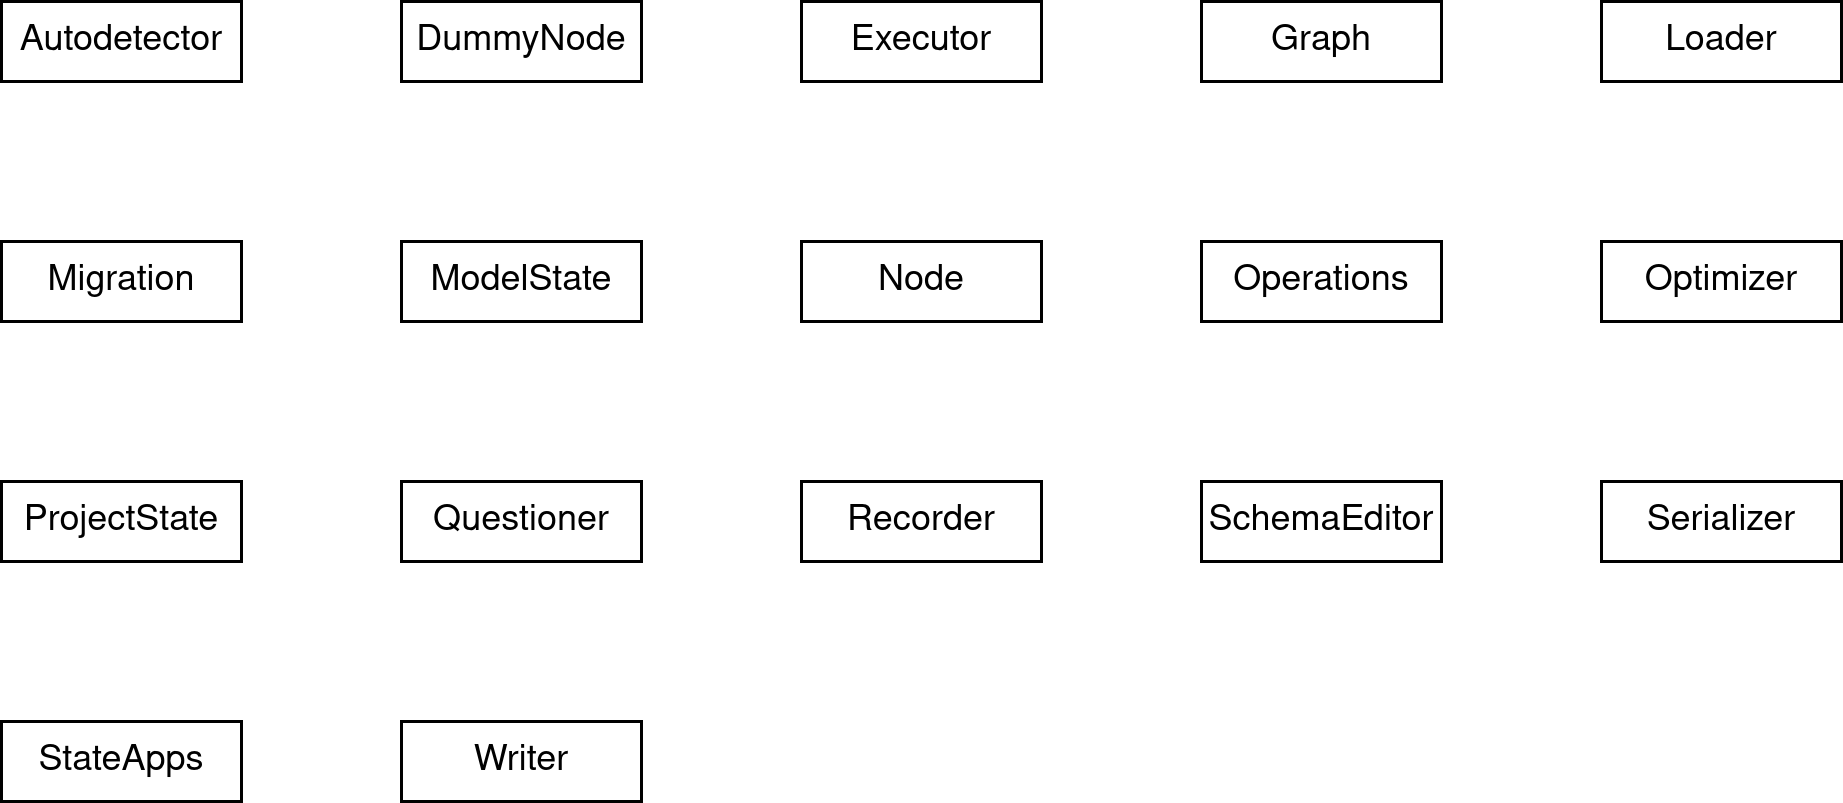

The diagram above was exported from draw.io. Its source (the exported page's mxGraphModel, read from the mxfile embedded in the PNG):
<mxGraphModel dx="2062" dy="1164" grid="1" gridSize="10" guides="1" tooltips="1" connect="1" arrows="1" fold="1" page="1" pageScale="1" pageWidth="1900" pageHeight="1000" background="#ffffff" math="0" shadow="0">
  <root>
    <mxCell id="WfJJMk4GZBWmjHA_bFLI-0" />
    <mxCell id="WfJJMk4GZBWmjHA_bFLI-1" parent="WfJJMk4GZBWmjHA_bFLI-0" />
    <mxCell id="WfJJMk4GZBWmjHA_bFLI-14" value="Optimizer" style="rounded=0;whiteSpace=wrap;html=1;glass=0;sketch=0;shadow=0;strokeWidth=3;fontSize=36;labelBackgroundColor=none;labelBorderColor=none;" vertex="1" parent="WfJJMk4GZBWmjHA_bFLI-1">
      <mxGeometry x="1640" y="280" width="240" height="80" as="geometry" />
    </mxCell>
    <mxCell id="WfJJMk4GZBWmjHA_bFLI-16" value="Serializer" style="rounded=0;whiteSpace=wrap;html=1;glass=0;sketch=0;shadow=0;strokeWidth=3;fontSize=36;labelBackgroundColor=none;labelBorderColor=none;" vertex="1" parent="WfJJMk4GZBWmjHA_bFLI-1">
      <mxGeometry x="1640" y="520" width="240" height="80" as="geometry" />
    </mxCell>
    <mxCell id="WfJJMk4GZBWmjHA_bFLI-20" value="Writer" style="rounded=0;whiteSpace=wrap;html=1;glass=0;sketch=0;shadow=0;strokeWidth=3;fontSize=36;labelBackgroundColor=none;labelBorderColor=none;" vertex="1" parent="WfJJMk4GZBWmjHA_bFLI-1">
      <mxGeometry x="440" y="760" width="240" height="80" as="geometry" />
    </mxCell>
    <mxCell id="WfJJMk4GZBWmjHA_bFLI-23" value="Operations" style="rounded=0;whiteSpace=wrap;html=1;glass=0;sketch=0;shadow=0;strokeWidth=3;fontSize=36;labelBackgroundColor=none;labelBorderColor=none;fillColor=#ffffff;strokeColor=#000000;" vertex="1" parent="WfJJMk4GZBWmjHA_bFLI-1">
      <mxGeometry x="1240" y="280" width="240" height="80" as="geometry" />
    </mxCell>
    <mxCell id="WfJJMk4GZBWmjHA_bFLI-24" value="&lt;div style=&quot;font-size: 36px;&quot;&gt;Autodetector&lt;/div&gt;" style="rounded=0;whiteSpace=wrap;html=1;glass=0;sketch=0;shadow=0;strokeWidth=3;fontSize=36;labelBackgroundColor=none;labelBorderColor=none;fillColor=#ffffff;strokeColor=#000000;" vertex="1" parent="WfJJMk4GZBWmjHA_bFLI-1">
      <mxGeometry x="40" y="40" width="240" height="80" as="geometry" />
    </mxCell>
    <mxCell id="WfJJMk4GZBWmjHA_bFLI-25" value="Graph" style="rounded=0;whiteSpace=wrap;html=1;glass=0;sketch=0;shadow=0;strokeWidth=3;fontSize=36;labelBackgroundColor=none;labelBorderColor=none;fillColor=#ffffff;strokeColor=#000000;" vertex="1" parent="WfJJMk4GZBWmjHA_bFLI-1">
      <mxGeometry x="1240" y="40" width="240" height="80" as="geometry" />
    </mxCell>
    <mxCell id="WfJJMk4GZBWmjHA_bFLI-26" value="Node" style="rounded=0;whiteSpace=wrap;html=1;glass=0;sketch=0;shadow=0;strokeWidth=3;fontSize=36;labelBackgroundColor=none;labelBorderColor=none;" vertex="1" parent="WfJJMk4GZBWmjHA_bFLI-1">
      <mxGeometry x="840" y="280" width="240" height="80" as="geometry" />
    </mxCell>
    <mxCell id="WfJJMk4GZBWmjHA_bFLI-27" value="DummyNode" style="rounded=0;whiteSpace=wrap;html=1;glass=0;sketch=0;shadow=0;strokeWidth=3;fontSize=36;labelBackgroundColor=none;labelBorderColor=none;" vertex="1" parent="WfJJMk4GZBWmjHA_bFLI-1">
      <mxGeometry x="440" y="40" width="240" height="80" as="geometry" />
    </mxCell>
    <mxCell id="WfJJMk4GZBWmjHA_bFLI-29" value="Loader" style="rounded=0;whiteSpace=wrap;html=1;glass=0;sketch=0;shadow=0;strokeWidth=3;fontSize=36;labelBackgroundColor=none;labelBorderColor=none;fillColor=#ffffff;strokeColor=#000000;" vertex="1" parent="WfJJMk4GZBWmjHA_bFLI-1">
      <mxGeometry x="1640" y="40" width="240" height="80" as="geometry" />
    </mxCell>
    <mxCell id="WfJJMk4GZBWmjHA_bFLI-31" value="Migration" style="rounded=0;whiteSpace=wrap;html=1;glass=0;sketch=0;shadow=0;strokeWidth=3;fontSize=36;labelBackgroundColor=none;labelBorderColor=none;fillColor=#ffffff;strokeColor=#000000;" vertex="1" parent="WfJJMk4GZBWmjHA_bFLI-1">
      <mxGeometry x="40" y="280" width="240" height="80" as="geometry" />
    </mxCell>
    <mxCell id="WfJJMk4GZBWmjHA_bFLI-33" value="Questioner" style="rounded=0;whiteSpace=wrap;html=1;glass=0;sketch=0;shadow=0;strokeWidth=3;fontSize=36;labelBackgroundColor=none;labelBorderColor=none;" vertex="1" parent="WfJJMk4GZBWmjHA_bFLI-1">
      <mxGeometry x="440" y="520" width="240" height="80" as="geometry" />
    </mxCell>
    <mxCell id="WfJJMk4GZBWmjHA_bFLI-34" value="Recorder" style="rounded=0;whiteSpace=wrap;html=1;glass=0;sketch=0;shadow=0;strokeWidth=3;fontSize=36;labelBackgroundColor=none;labelBorderColor=none;fillColor=#ffffff;strokeColor=#000000;" vertex="1" parent="WfJJMk4GZBWmjHA_bFLI-1">
      <mxGeometry x="840" y="520" width="240" height="80" as="geometry" />
    </mxCell>
    <mxCell id="WfJJMk4GZBWmjHA_bFLI-35" value="ProjectState" style="rounded=0;whiteSpace=wrap;html=1;glass=0;sketch=0;shadow=0;strokeWidth=3;fontSize=36;labelBackgroundColor=none;labelBorderColor=none;fillColor=#ffffff;strokeColor=#000000;" vertex="1" parent="WfJJMk4GZBWmjHA_bFLI-1">
      <mxGeometry x="40" y="520" width="240" height="80" as="geometry" />
    </mxCell>
    <mxCell id="WfJJMk4GZBWmjHA_bFLI-37" value="StateApps" style="rounded=0;whiteSpace=wrap;html=1;glass=0;sketch=0;shadow=0;strokeWidth=3;fontSize=36;fillColor=#ffffff;labelBackgroundColor=none;labelBorderColor=none;strokeColor=#000000;" vertex="1" parent="WfJJMk4GZBWmjHA_bFLI-1">
      <mxGeometry x="40" y="760" width="240" height="80" as="geometry" />
    </mxCell>
    <mxCell id="WfJJMk4GZBWmjHA_bFLI-38" value="&lt;div style=&quot;font-size: 36px;&quot;&gt;Executor&lt;/div&gt;" style="rounded=0;whiteSpace=wrap;html=1;glass=0;sketch=0;shadow=0;strokeWidth=3;fontSize=36;labelBackgroundColor=none;labelBorderColor=none;fillColor=#ffffff;strokeColor=#000000;" vertex="1" parent="WfJJMk4GZBWmjHA_bFLI-1">
      <mxGeometry x="840" y="40" width="240" height="80" as="geometry" />
    </mxCell>
    <mxCell id="WfJJMk4GZBWmjHA_bFLI-39" value="SchemaEditor" style="rounded=0;whiteSpace=wrap;html=1;glass=0;sketch=0;shadow=0;strokeWidth=3;fontSize=36;labelBackgroundColor=none;labelBorderColor=none;fillColor=#ffffff;strokeColor=#000000;" vertex="1" parent="WfJJMk4GZBWmjHA_bFLI-1">
      <mxGeometry x="1240" y="520" width="240" height="80" as="geometry" />
    </mxCell>
    <mxCell id="WfJJMk4GZBWmjHA_bFLI-40" value="ModelState" style="rounded=0;whiteSpace=wrap;html=1;glass=0;sketch=0;shadow=0;strokeWidth=3;fontSize=36;fillColor=#ffffff;labelBackgroundColor=none;labelBorderColor=none;strokeColor=#000000;" vertex="1" parent="WfJJMk4GZBWmjHA_bFLI-1">
      <mxGeometry x="440" y="280" width="240" height="80" as="geometry" />
    </mxCell>
  </root>
</mxGraphModel>